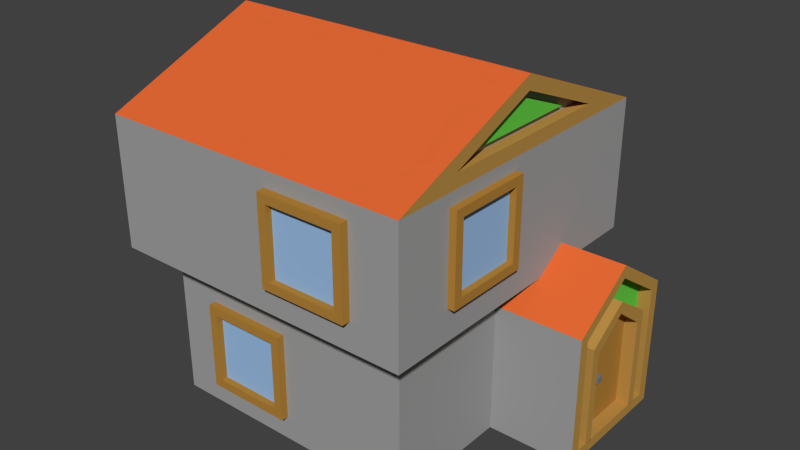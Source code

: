 # Source: haus5.blend  (saved by Blender 2.74.0; exported with 4.5.12 LTS)
import bpy
from mathutils import Matrix  # noqa: F401  (used for matrix-valued properties, if any)

bpy.ops.wm.read_factory_settings(use_empty=True)
scene = bpy.context.scene
scene.name = 'Scene'

# ---- collections
col_collection_1 = bpy.data.collections.new('Collection 1'); scene.collection.children.link(col_collection_1)

# ---- materials (node trees are filled in below, after node groups)
mat_roof = bpy.data.materials.new('roof')
mat_roof.alpha_threshold = 0.0
mat_roof.use_transparent_shadow = False
mat_roof.diffuse_color = (0.8, 0.146, 0.03533, 1.0)
mat_roof.roughness = 0.5
mat_roof.specular_intensity = 0.0
mat_wall = bpy.data.materials.new('wall')
mat_wall.alpha_threshold = 0.0
mat_wall.use_transparent_shadow = False
mat_wall.diffuse_color = (0.3588, 0.3588, 0.3588, 1.0)
mat_wall.roughness = 0.5
mat_wall.specular_intensity = 0.0
mat_wood = bpy.data.materials.new('wood')
mat_wood.alpha_threshold = 0.0
mat_wood.use_transparent_shadow = False
mat_wood.diffuse_color = (0.5071, 0.2796, 0.06472, 1.0)
mat_wood.roughness = 0.5
mat_wood.specular_intensity = 0.0
mat_wood_2 = bpy.data.materials.new('wood_2')
mat_wood_2.alpha_threshold = 0.0
mat_wood_2.use_transparent_shadow = False
mat_wood_2.diffuse_color = (0.4575, 0.2299, 0.0425, 1.0)
mat_wood_2.roughness = 0.5
mat_wood_2.specular_intensity = 0.0
mat_untitled = bpy.data.materials.new('Untitled')
mat_untitled.alpha_threshold = 0.0
mat_untitled.use_transparent_shadow = False
mat_untitled.diffuse_color = (0.1355, 0.6383, 0.06548, 1.0)
mat_untitled.roughness = 0.5
mat_untitled.specular_intensity = 0.0
mat_material_001 = bpy.data.materials.new('Material.001')
mat_material_001.alpha_threshold = 0.0
mat_material_001.use_transparent_shadow = False
mat_material_001.diffuse_color = (0.2027, 0.207, 0.2203, 1.0)
mat_material_001.roughness = 0.5
mat_material_001.specular_intensity = 0.0
mat_window = bpy.data.materials.new('window')
mat_window.alpha_threshold = 0.0
mat_window.use_transparent_shadow = False
mat_window.diffuse_color = (0.3278, 0.52, 0.8, 1.0)
mat_window.roughness = 0.5
mat_window.specular_intensity = 1.0

# ---- material node trees

# ---- world
world_world = bpy.data.worlds.new('World'); scene.world = world_world
world_world.color = (0.05088, 0.05088, 0.05088)
world_world.use_sun_shadow = False
world_world.sun_shadow_jitter_overblur = 0.0
world_world.cycles.sampling_method = 'MANUAL'
world_world.cycles.sample_map_resolution = 256

# ---- meshes
me_cube_001 = bpy.data.meshes.new('Cube.001')
me_cube_001.from_pydata([(1.228, -0.09953, 1.406), (1.228, -0.09953, 2.073), (1.228, -0.7662, 1.406), (1.228, -0.7662, 2.073), (1.061, -0.09953, 1.406), (1.061, -0.09953, 2.073), (1.061, -0.7662, 1.406), (1.061, -0.7662, 2.073), (1.228, -0.1662, 1.473), (1.228, -0.1662, 2.006), (1.228, -0.6995, 2.006), (1.228, -0.6995, 1.473), (1.178, -0.1662, 1.473), (1.178, -0.1662, 2.006), (1.178, -0.6995, 2.006), (1.178, -0.6995, 1.473), (-0.6691, 1.061, 0.185), (-0.6691, 1.061, 0.8517), (-0.002423, 1.061, 0.185), (-0.002423, 1.061, 0.8517), (-0.6691, 0.8947, 0.185), (-0.6691, 0.8947, 0.8517), (-0.002423, 0.8947, 0.185), (-0.002423, 0.8947, 0.8517), (-0.6024, 1.061, 0.2517), (-0.6024, 1.061, 0.785), (-0.06909, 1.061, 0.785), (-0.06909, 1.061, 0.2517), (-0.6024, 1.011, 0.2517), (-0.6024, 1.011, 0.785), (-0.06909, 1.011, 0.785), (-0.06909, 1.011, 0.2517), (-0.002423, -1.056, 0.185), (-0.002423, -1.056, 0.8517), (-0.6691, -1.056, 0.185), (-0.6691, -1.056, 0.8517), (-0.002423, -0.8891, 0.185), (-0.002423, -0.8891, 0.8517), (-0.6691, -0.8891, 0.185), (-0.6691, -0.8891, 0.8517), (-0.06909, -1.056, 0.2517), (-0.06909, -1.056, 0.785), (-0.6024, -1.056, 0.785), (-0.6024, -1.056, 0.2517), (-0.06909, -1.006, 0.2517), (-0.06909, -1.006, 0.785), (-0.6024, -1.006, 0.785), (-0.6024, -1.006, 0.2517), (0.1358, 1.281, 1.384), (0.1358, 1.281, 2.05), (0.8024, 1.281, 1.384), (0.8024, 1.281, 2.05), (0.1358, 1.114, 1.384), (0.1358, 1.114, 2.05), (0.8024, 1.114, 1.384), (0.8024, 1.114, 2.05), (0.2024, 1.281, 1.45), (0.2024, 1.281, 1.984), (0.7358, 1.281, 1.984), (0.7358, 1.281, 1.45), (0.2024, 1.231, 1.45), (0.2024, 1.231, 1.984), (0.7358, 1.231, 1.984), (0.7358, 1.231, 1.45), (0.8024, -1.281, 1.384), (0.8024, -1.281, 2.05), (0.1358, -1.281, 1.384), (0.1358, -1.281, 2.05), (0.8024, -1.114, 1.384), (0.8024, -1.114, 2.05), (0.1358, -1.114, 1.384), (0.1358, -1.114, 2.05), (0.7358, -1.281, 1.45), (0.7358, -1.281, 1.984), (0.2024, -1.281, 1.984), (0.2024, -1.281, 1.45), (0.7358, -1.231, 1.45), (0.7358, -1.231, 1.984), (0.2024, -1.231, 1.984), (0.2024, -1.231, 1.45), (-1.325, -0.3333, 1.406), (-1.325, -0.3333, 2.073), (-1.325, 0.3333, 1.406), (-1.325, 0.3333, 2.073), (-1.158, -0.3333, 1.406), (-1.158, -0.3333, 2.073), (-1.158, 0.3333, 1.406), (-1.158, 0.3333, 2.073), (-1.325, -0.2667, 1.473), (-1.325, -0.2667, 2.006), (-1.325, 0.2667, 2.006), (-1.325, 0.2667, 1.473), (-1.275, -0.2667, 1.473), (-1.275, -0.2667, 2.006), (-1.275, 0.2667, 2.006), (-1.275, 0.2667, 1.473), (-1.0, -1.0, 0.0), (-1.0, -1.0, 1.0), (-1.0, 1.0, 0.0), (-1.0, 1.0, 1.0), (1.0, -1.0, 0.0), (1.0, -1.0, 1.0), (1.0, 1.0, 1.0), (1.0, 0.0, 1.0), (1.0, 0.0, 0.0), (1.667, 1.0, 0.0), (1.667, 0.0, 0.0), (1.667, 1.0, 1.0), (1.667, 0.0, 1.0), (-1.261, -1.217, 1.167), (-1.261, 1.217, 1.167), (1.174, 1.217, 1.167), (1.174, -1.217, 1.167), (-1.261, -1.217, 2.167), (-1.261, 1.217, 2.167), (1.174, 1.217, 2.167), (1.174, -1.217, 2.167), (-1.261, 0.0, 2.667), (1.0, 0.5, 1.333), (1.174, 0.0, 2.667), (1.667, 0.5, 1.333), (1.174, 0.7105, 2.267), (1.174, 0.0, 2.559), (1.174, -0.7105, 2.267), (1.09, 0.7105, 2.267), (1.09, 0.0, 2.559), (1.09, -0.7105, 2.267), (-1.261, 0.7105, 2.267), (-1.261, 0.0, 2.559), (-1.261, -0.7105, 2.267), (-1.177, 0.7105, 2.267), (-1.177, 0.0, 2.559), (-1.177, -0.7105, 2.267), (1.667, 0.08, 0.08), (1.667, 0.92, 0.08), (1.667, 0.92, 0.9572), (1.667, 0.08, 0.9572), (1.667, 0.5, 1.237), (1.567, 0.08, 0.08), (1.567, 0.92, 0.08), (1.567, 0.92, 0.9572), (1.567, 0.08, 0.9572), (1.567, 0.5, 1.237), (1.567, 0.175, 0.07944), (1.567, 0.825, 0.07944), (1.567, 0.825, 0.8401), (1.567, 0.175, 0.8401), (1.567, 0.5, 1.057), (1.567, 0.2451, 0.07613), (1.567, 0.7549, 0.07613), (1.567, 0.7549, 0.7754), (1.567, 0.2451, 0.7754), (1.567, 0.5, 0.9654), (1.667, 0.825, 0.8401), (1.667, 0.825, 0.07944), (1.667, 0.175, 0.8401), (1.667, 0.175, 0.07944), (1.667, 0.5, 1.057), (1.667, 0.7549, 0.7754), (1.667, 0.7549, 0.07613), (1.667, 0.2451, 0.7754), (1.667, 0.2451, 0.07613), (1.667, 0.5, 0.9654), (1.567, 0.3699, 0.443), (1.567, 0.4204, 0.443), (1.567, 0.4204, 0.4916), (1.567, 0.3699, 0.4916), (1.615, 0.3699, 0.443), (1.615, 0.4204, 0.443), (1.615, 0.4204, 0.4916), (1.615, 0.3699, 0.4916), (-1.177, 0.4573, 2.317), (-1.177, 0.0, 2.505), (-1.177, -0.4573, 2.317), (-1.211, 0.4573, 2.317), (-1.211, 0.0, 2.505), (-1.211, -0.4573, 2.317), (1.09, 0.4573, 2.317), (1.09, 0.0, 2.505), (1.09, -0.4573, 2.317), (1.124, 0.4573, 2.317), (1.124, 0.0, 2.505), (1.124, -0.4573, 2.317)], [], [(8, 12, 15), (7, 6, 2), (5, 4, 6), (1, 0, 4), (2, 6, 4), (7, 3, 1), (8, 0, 1), (10, 9, 1), (11, 10, 3), (11, 2, 0), (14, 15, 12), (11, 15, 14), (10, 14, 13), (9, 13, 12), (24, 28, 31), (23, 22, 18), (21, 20, 22), (17, 16, 20), (18, 22, 20), (23, 19, 17), (24, 16, 17), (25, 17, 19), (26, 19, 18), (27, 18, 16), (30, 31, 28), (27, 31, 30), (26, 30, 29), (25, 29, 28), (40, 44, 47), (39, 38, 34), (37, 36, 38), (33, 32, 36), (34, 38, 36), (39, 35, 33), (40, 32, 33), (41, 33, 35), (42, 35, 34), (40, 43, 34), (46, 47, 44), (43, 47, 46), (42, 46, 45), (41, 45, 44), (56, 60, 63), (55, 54, 50), (53, 52, 54), (49, 48, 52), (50, 54, 52), (55, 51, 49), (56, 48, 49), (57, 49, 51), (58, 51, 50), (59, 50, 48), (62, 63, 60), (59, 63, 62), (58, 62, 61), (57, 61, 60), (72, 76, 79), (71, 70, 66), (69, 68, 70), (65, 64, 68), (66, 70, 68), (71, 67, 65), (72, 64, 65), (73, 65, 67), (75, 74, 67), (75, 66, 64), (78, 79, 76), (75, 79, 78), (74, 78, 77), (73, 77, 76), (88, 92, 95), (87, 86, 82), (85, 84, 86), (81, 80, 84), (82, 86, 84), (87, 83, 81), (88, 80, 81), (89, 81, 83), (91, 90, 83), (91, 82, 80), (94, 95, 92), (91, 95, 94), (90, 94, 93), (89, 93, 92), (99, 98, 96), (105, 98, 102), (112, 103, 111), (97, 96, 100), (101, 100, 104), (98, 105, 104), (121, 124, 126), (97, 101, 112), (99, 110, 111), (97, 109, 110), (129, 132, 130), (112, 116, 113), (136, 141, 142), (110, 114, 115), (104, 106, 108), (102, 118, 120), (116, 119, 117), (114, 117, 119), (108, 120, 118), (111, 115, 116), (121, 115, 119), (123, 122, 119), (123, 116, 115), (177, 180, 182), (123, 126, 125), (122, 125, 124), (113, 114, 110), (127, 128, 117), (129, 113, 117), (127, 114, 113), (173, 176, 174), (128, 131, 132), (127, 130, 131), (133, 106, 105), (134, 105, 107), (133, 136, 108), (137, 135, 107), (137, 120, 108), (163, 167, 170), (137, 142, 140), (133, 138, 141), (135, 140, 139), (134, 139, 138), (143, 138, 139), (145, 144, 139), (146, 141, 138), (147, 145, 140), (147, 142, 141), (148, 143, 144), (150, 158, 162), (152, 162, 160), (144, 154, 159), (148, 161, 156), (158, 159, 154), (160, 155, 156), (162, 158, 153), (162, 157, 155), (151, 160, 161), (149, 159, 158), (146, 155, 157), (147, 157, 153), (143, 156, 155), (145, 153, 154), (164, 163, 148), (164, 149, 150), (163, 166, 151), (166, 170, 169), (152, 151, 165), (165, 169, 168), (164, 168, 167), (169, 170, 167), (171, 172, 131), (173, 132, 131), (171, 130, 132), (175, 174, 176), (172, 175, 176), (171, 174, 175), (177, 124, 125), (179, 178, 125), (179, 126, 124), (181, 182, 180), (179, 182, 181), (178, 181, 180), (11, 8, 15), (3, 7, 2), (7, 5, 6), (5, 1, 4), (0, 2, 4), (5, 7, 1), (9, 8, 1), (3, 10, 1), (2, 11, 3), (8, 11, 0), (13, 14, 12), (10, 11, 14), (9, 10, 13), (8, 9, 12), (27, 24, 31), (19, 23, 18), (23, 21, 22), (21, 17, 20), (16, 18, 20), (21, 23, 17), (25, 24, 17), (26, 25, 19), (27, 26, 18), (24, 27, 16), (29, 30, 28), (26, 27, 30), (25, 26, 29), (24, 25, 28), (43, 40, 47), (35, 39, 34), (39, 37, 38), (37, 33, 36), (32, 34, 36), (37, 39, 33), (41, 40, 33), (42, 41, 35), (43, 42, 34), (32, 40, 34), (45, 46, 44), (42, 43, 46), (41, 42, 45), (40, 41, 44), (59, 56, 63), (51, 55, 50), (55, 53, 54), (53, 49, 52), (48, 50, 52), (53, 55, 49), (57, 56, 49), (58, 57, 51), (59, 58, 50), (56, 59, 48), (61, 62, 60), (58, 59, 62), (57, 58, 61), (56, 57, 60), (75, 72, 79), (67, 71, 66), (71, 69, 70), (69, 65, 68), (64, 66, 68), (69, 71, 65), (73, 72, 65), (74, 73, 67), (66, 75, 67), (72, 75, 64), (77, 78, 76), (74, 75, 78), (73, 74, 77), (72, 73, 76), (91, 88, 95), (83, 87, 82), (87, 85, 86), (85, 81, 84), (80, 82, 84), (85, 87, 81), (89, 88, 81), (90, 89, 83), (82, 91, 83), (88, 91, 80), (93, 94, 92), (90, 91, 94), (89, 90, 93), (88, 89, 92), (97, 99, 96), (102, 107, 105), (98, 99, 102), (103, 112, 101), (103, 102, 111), (101, 97, 100), (103, 101, 104), (104, 96, 98), (105, 106, 104), (104, 100, 96), (123, 121, 126), (109, 97, 112), (102, 99, 111), (99, 97, 110), (127, 129, 130), (109, 112, 113), (137, 136, 142), (111, 110, 115), (103, 104, 108), (107, 102, 120), (113, 116, 117), (115, 114, 119), (103, 108, 118), (112, 111, 116), (122, 121, 119), (116, 123, 119), (121, 123, 115), (179, 177, 182), (122, 123, 125), (121, 122, 124), (109, 113, 110), (114, 127, 117), (128, 129, 117), (129, 127, 113), (171, 173, 174), (129, 128, 132), (128, 127, 131), (134, 133, 105), (135, 134, 107), (106, 133, 108), (120, 137, 107), (136, 137, 108), (166, 163, 170), (135, 137, 140), (136, 133, 141), (134, 135, 139), (133, 134, 138), (144, 143, 139), (140, 145, 139), (143, 146, 138), (142, 147, 140), (146, 147, 141), (149, 148, 144), (152, 150, 162), (151, 152, 160), (149, 144, 159), (143, 148, 156), (153, 158, 154), (161, 160, 156), (157, 162, 153), (160, 162, 155), (148, 151, 161), (150, 149, 158), (147, 146, 157), (145, 147, 153), (146, 143, 155), (144, 145, 154), (149, 164, 148), (165, 164, 150), (148, 163, 151), (165, 166, 169), (165, 150, 152), (151, 166, 165), (164, 165, 168), (163, 164, 167), (168, 169, 167), (130, 171, 131), (172, 173, 131), (173, 171, 132), (173, 172, 176), (172, 171, 175), (178, 177, 125), (126, 179, 125), (177, 179, 124), (178, 179, 181), (177, 178, 180)])
me_cube_001.polygons.foreach_set('material_index', [3, 3, 3, 3, 3, 3, 3, 3, 3, 3, 6, 3, 3, 3, 3, 3, 3, 3, 3, 3, 3, 3, 3, 3, 6, 3, 3, 3, 3, 3, 3, 3, 3, 3, 3, 3, 3, 3, 6, 3, 3, 3, 3, 3, 3, 3, 3, 3, 3, 3, 3, 3, 6, 3, 3, 3, 3, 3, 3, 3, 3, 3, 3, 3, 3, 3, 6, 3, 3, 3, 3, 3, 3, 3, 3, 3, 3, 3, 3, 3, 6, 3, 3, 3, 1, 1, 4, 1, 1, 1, 2, 4, 4, 4, 2, 1, 2, 1, 1, 0, 0, 0, 0, 1, 2, 2, 2, 4, 2, 2, 1, 2, 2, 2, 4, 2, 2, 2, 2, 2, 2, 2, 5, 2, 2, 2, 2, 1, 4, 4, 4, 4, 1, 2, 2, 1, 1, 2, 2, 2, 2, 2, 2, 2, 2, 2, 2, 3, 3, 3, 5, 3, 5, 5, 5, 1, 1, 1, 4, 4, 4, 1, 1, 1, 4, 4, 4, 3, 3, 3, 3, 3, 3, 3, 3, 3, 3, 6, 3, 3, 3, 3, 3, 3, 3, 3, 3, 3, 3, 3, 3, 6, 3, 3, 3, 3, 3, 3, 3, 3, 3, 3, 3, 3, 3, 6, 3, 3, 3, 3, 3, 3, 3, 3, 3, 3, 3, 3, 3, 6, 3, 3, 3, 3, 3, 3, 3, 3, 3, 3, 3, 3, 3, 6, 3, 3, 3, 3, 3, 3, 3, 3, 3, 3, 3, 3, 3, 6, 3, 3, 3, 1, 1, 1, 4, 4, 1, 1, 1, 1, 1, 2, 4, 4, 4, 2, 1, 2, 1, 1, 0, 0, 0, 0, 1, 2, 2, 2, 4, 2, 2, 1, 2, 2, 2, 4, 2, 2, 2, 2, 2, 2, 2, 5, 2, 2, 2, 2, 1, 4, 4, 4, 4, 1, 2, 2, 1, 1, 2, 2, 2, 2, 2, 2, 2, 2, 2, 2, 3, 3, 3, 5, 3, 3, 5, 5, 5, 1, 1, 1, 4, 4, 1, 1, 1, 4, 4])
me_cube_001.materials.append(mat_roof)
me_cube_001.materials.append(mat_wall)
me_cube_001.materials.append(mat_wood)
me_cube_001.materials.append(mat_wood_2)
me_cube_001.materials.append(mat_untitled)
me_cube_001.materials.append(mat_material_001)
me_cube_001.materials.append(mat_window)
me_cube_001.use_remesh_preserve_volume = False
me_cube_001.use_remesh_preserve_attributes = False
me_cube_001.use_mirror_vertex_groups = False
me_cube_001.update()

# ---- objects
ob_cube = bpy.data.objects.new('Cube', me_cube_001)

# ---- transforms, parenting, visibility, modifiers, constraints
ob_cube.location = (0.0, 0.0, 0.0)
ob_cube.scale = (3.0, 3.0, 3.0)
ob_cube.lineart.crease_threshold = 0.0

# ---- collection membership
col_collection_1.objects.link(ob_cube)

# ---- scene / render settings (as saved in the file)
scene.frame_start = 1; scene.frame_end = 250; scene.frame_set(1)
scene.render.engine = 'BLENDER_EEVEE_NEXT'
scene.render.resolution_percentage = 50
scene.render.dither_intensity = 0.0
scene.cycles.use_denoising = False
scene.cycles.samples = 10
scene.cycles.sampling_pattern = 'TABULATED_SOBOL'
scene.cycles.light_sampling_threshold = 0.0
scene.cycles.use_adaptive_sampling = False
scene.cycles.use_light_tree = False
scene.cycles.blur_glossy = 0.0
scene.cycles.pixel_filter_type = 'GAUSSIAN'
scene.cycles.sample_clamp_indirect = 0.0
scene.view_settings.view_transform = 'Standard'
bpy.context.view_layer.update()

# ---- added for rendering (the .blend has no active camera and no usable light): camera, sun
cam_auto = bpy.data.cameras.new('AutoCamera')
cam_auto.lens = 50.0
cam_auto.sensor_width = 36.0
cam_auto.clip_end = 1000.0
ob_auto_camera = bpy.data.objects.new('AutoCamera', cam_auto)
scene.collection.objects.link(ob_auto_camera)
ob_auto_camera.location = (13.7143, -15.8423, 14.5616)
ob_auto_camera.rotation_euler = (1.09748, -7.21219e-08, 0.694738)
scene.camera = ob_auto_camera
light_auto_sun = bpy.data.lights.new('AutoSun', 'SUN')
light_auto_sun.energy = 3.0
light_auto_sun.angle = 0.0523599
ob_auto_sun = bpy.data.objects.new('AutoSun', light_auto_sun)
scene.collection.objects.link(ob_auto_sun)
ob_auto_sun.rotation_euler = (0.872665, 0.174533, 0.523599)
bpy.context.view_layer.update()
